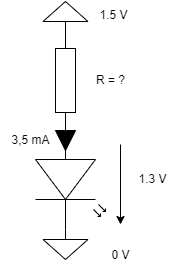

The diagram above was exported from draw.io. Its source (the exported page's mxGraphModel, read from the mxfile embedded in the PNG):
<mxGraphModel dx="1050" dy="549" grid="1" gridSize="10" guides="1" tooltips="1" connect="1" arrows="1" fold="1" page="1" pageScale="1" pageWidth="827" pageHeight="1169" math="0" shadow="0">
  <root>
    <mxCell id="0" />
    <mxCell id="1" parent="0" />
    <mxCell id="92XiI6ui13pRFa3yA8iz-22" value="" style="pointerEvents=1;verticalLabelPosition=bottom;shadow=0;dashed=0;align=center;html=1;verticalAlign=top;shape=mxgraph.electrical.resistors.resistor_1;rotation=-90;" parent="1" vertex="1">
      <mxGeometry x="230" y="180" width="100" height="20" as="geometry" />
    </mxCell>
    <mxCell id="G0w863Q6sB1Sffw33sdF-1" value="" style="verticalLabelPosition=bottom;shadow=0;dashed=0;align=center;html=1;verticalAlign=top;shape=mxgraph.electrical.opto_electronics.led_2;pointerEvents=1;rotation=90;" vertex="1" parent="1">
      <mxGeometry x="235" y="254" width="100" height="70" as="geometry" />
    </mxCell>
    <mxCell id="G0w863Q6sB1Sffw33sdF-3" value="" style="pointerEvents=1;verticalLabelPosition=bottom;shadow=0;dashed=0;align=center;html=1;verticalAlign=top;shape=mxgraph.electrical.signal_sources.signal_ground;" vertex="1" parent="1">
      <mxGeometry x="257.5" y="339" width="45" height="30" as="geometry" />
    </mxCell>
    <mxCell id="4JqZUFkbhOW4dnx025M0-1" value="" style="pointerEvents=1;verticalLabelPosition=bottom;shadow=0;dashed=0;align=center;html=1;verticalAlign=top;shape=mxgraph.electrical.signal_sources.signal_ground;rotation=-180;" vertex="1" parent="1">
      <mxGeometry x="257.5" y="111" width="45" height="30" as="geometry" />
    </mxCell>
    <mxCell id="4JqZUFkbhOW4dnx025M0-2" value="1.5 V" style="text;html=1;align=center;verticalAlign=middle;resizable=0;points=[];autosize=1;strokeColor=none;fillColor=none;" vertex="1" parent="1">
      <mxGeometry x="302.5" y="110" width="50" height="30" as="geometry" />
    </mxCell>
    <mxCell id="4JqZUFkbhOW4dnx025M0-3" value="0 V" style="text;html=1;align=center;verticalAlign=middle;resizable=0;points=[];autosize=1;strokeColor=none;fillColor=none;" vertex="1" parent="1">
      <mxGeometry x="315" y="350" width="40" height="30" as="geometry" />
    </mxCell>
    <mxCell id="4JqZUFkbhOW4dnx025M0-5" value="" style="shape=singleArrow;direction=south;whiteSpace=wrap;html=1;labelBorderColor=default;labelBackgroundColor=#000000;fillColor=#000000;arrowWidth=0.079998779296875;arrowSize=1;" vertex="1" parent="1">
      <mxGeometry x="270" y="240" width="20" height="20" as="geometry" />
    </mxCell>
    <mxCell id="4JqZUFkbhOW4dnx025M0-6" value="3,5 mA" style="text;html=1;align=center;verticalAlign=middle;resizable=0;points=[];autosize=1;strokeColor=none;fillColor=none;" vertex="1" parent="1">
      <mxGeometry x="215" y="235" width="60" height="30" as="geometry" />
    </mxCell>
    <mxCell id="4JqZUFkbhOW4dnx025M0-8" value="" style="endArrow=classic;html=1;rounded=0;" edge="1" parent="1">
      <mxGeometry width="50" height="50" relative="1" as="geometry">
        <mxPoint x="335" y="254" as="sourcePoint" />
        <mxPoint x="335" y="334" as="targetPoint" />
      </mxGeometry>
    </mxCell>
    <mxCell id="4JqZUFkbhOW4dnx025M0-9" value="1.3 V" style="text;html=1;align=center;verticalAlign=middle;resizable=0;points=[];autosize=1;strokeColor=none;fillColor=none;" vertex="1" parent="1">
      <mxGeometry x="342" y="274" width="50" height="30" as="geometry" />
    </mxCell>
    <mxCell id="4JqZUFkbhOW4dnx025M0-10" value="R = ?" style="text;html=1;align=center;verticalAlign=middle;resizable=0;points=[];autosize=1;strokeColor=none;fillColor=none;" vertex="1" parent="1">
      <mxGeometry x="300" y="175" width="50" height="30" as="geometry" />
    </mxCell>
  </root>
</mxGraphModel>